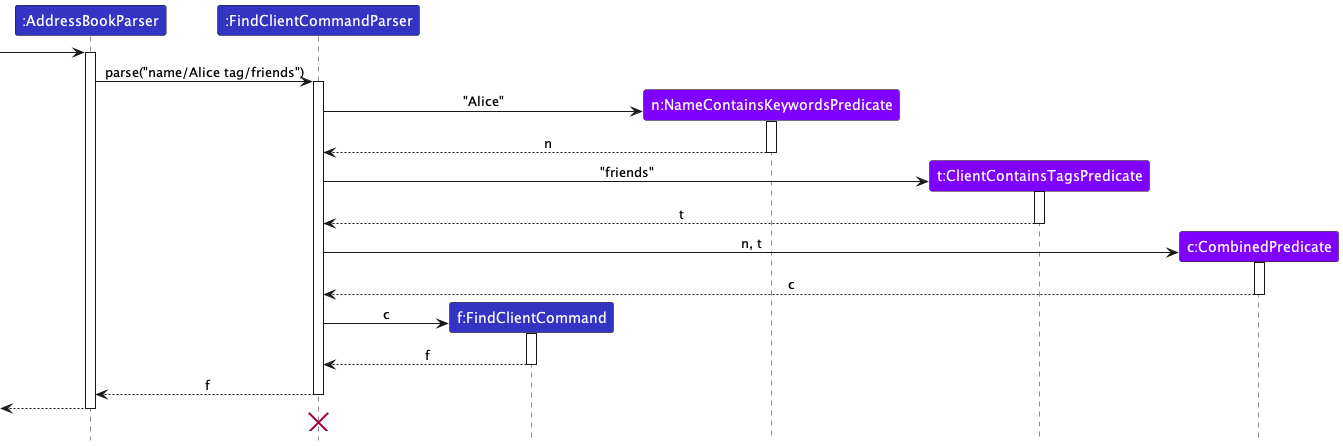

The diagram above was rendered by PlantUML. Its source (embedded in the PNG):
@startuml
!include style.puml

participant ":AddressBookParser" as AddressBookParser LOGIC_COLOR
participant ":FindClientCommandParser" as FindClientCommandParser LOGIC_COLOR
participant "f:FindClientCommand" as FindClientCommand LOGIC_COLOR
participant "n:NameContainsKeywordsPredicate" as NameContainsKeywordsPredicate COMMON_COLOR
participant "t:ClientContainsTagsPredicate" as ClientContainsTagsPredicate COMMON_COLOR
participant "c:CombinedPredicate" as CombinedPredicate COMMON_COLOR

[-> AddressBookParser
activate AddressBookParser
AddressBookParser -> FindClientCommandParser : parse("name/Alice tag/friends")
activate FindClientCommandParser

create NameContainsKeywordsPredicate
FindClientCommandParser -> NameContainsKeywordsPredicate : "Alice"
activate NameContainsKeywordsPredicate

NameContainsKeywordsPredicate --> FindClientCommandParser : n
deactivate NameContainsKeywordsPredicate

create ClientContainsTagsPredicate
FindClientCommandParser -> ClientContainsTagsPredicate : "friends"
activate ClientContainsTagsPredicate

ClientContainsTagsPredicate --> FindClientCommandParser : t
deactivate ClientContainsTagsPredicate

create CombinedPredicate
FindClientCommandParser -> CombinedPredicate : n, t
activate CombinedPredicate

CombinedPredicate --> FindClientCommandParser : c
deactivate CombinedPredicate

create FindClientCommand
FindClientCommandParser -> FindClientCommand : c
activate FindClientCommand

FindClientCommand --> FindClientCommandParser : f
deactivate FindClientCommand

FindClientCommandParser --> AddressBookParser : f
deactivate FindClientCommandParser
[<-- AddressBookParser
deactivate AddressBookParser
'Hidden arrow to position the destroy marker below the end of the activation bar.
FindClientCommandParser -[hidden]-> AddressBookParser
destroy FindClientCommandParser

@enduml